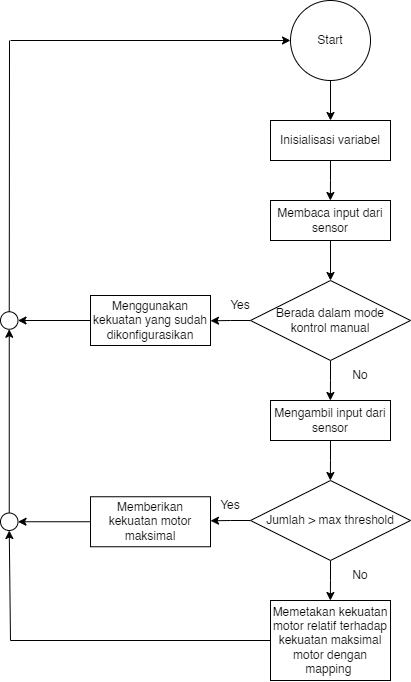

The diagram above was exported from draw.io. Its source (the exported page's mxGraphModel, read from the mxfile embedded in the PNG):
<mxGraphModel dx="1195" dy="697" grid="1" gridSize="10" guides="1" tooltips="1" connect="1" arrows="1" fold="1" page="1" pageScale="1" pageWidth="850" pageHeight="1100" math="0" shadow="0">
  <root>
    <mxCell id="0" />
    <mxCell id="1" parent="0" />
    <mxCell id="bMapQsedn3FMXqnKKuIh-3" style="edgeStyle=orthogonalEdgeStyle;rounded=0;orthogonalLoop=1;jettySize=auto;html=1;exitX=0.5;exitY=1;exitDx=0;exitDy=0;entryX=0.5;entryY=0;entryDx=0;entryDy=0;" edge="1" parent="1" source="bMapQsedn3FMXqnKKuIh-1" target="bMapQsedn3FMXqnKKuIh-2">
      <mxGeometry relative="1" as="geometry" />
    </mxCell>
    <mxCell id="bMapQsedn3FMXqnKKuIh-1" value="Start" style="ellipse;whiteSpace=wrap;html=1;aspect=fixed;" vertex="1" parent="1">
      <mxGeometry x="400" y="80" width="80" height="80" as="geometry" />
    </mxCell>
    <mxCell id="bMapQsedn3FMXqnKKuIh-4" style="edgeStyle=orthogonalEdgeStyle;rounded=0;orthogonalLoop=1;jettySize=auto;html=1;exitX=0.5;exitY=1;exitDx=0;exitDy=0;" edge="1" parent="1" source="bMapQsedn3FMXqnKKuIh-2">
      <mxGeometry relative="1" as="geometry">
        <mxPoint x="439.8571428571429" y="280" as="targetPoint" />
      </mxGeometry>
    </mxCell>
    <mxCell id="bMapQsedn3FMXqnKKuIh-2" value="Inisialisasi variabel" style="rounded=0;whiteSpace=wrap;html=1;" vertex="1" parent="1">
      <mxGeometry x="380" y="200" width="120" height="40" as="geometry" />
    </mxCell>
    <mxCell id="bMapQsedn3FMXqnKKuIh-13" style="edgeStyle=orthogonalEdgeStyle;rounded=0;orthogonalLoop=1;jettySize=auto;html=1;exitX=0.5;exitY=1;exitDx=0;exitDy=0;entryX=0.5;entryY=0;entryDx=0;entryDy=0;" edge="1" parent="1" source="bMapQsedn3FMXqnKKuIh-5" target="bMapQsedn3FMXqnKKuIh-6">
      <mxGeometry relative="1" as="geometry" />
    </mxCell>
    <mxCell id="bMapQsedn3FMXqnKKuIh-5" value="Membaca input dari sensor" style="rounded=0;whiteSpace=wrap;html=1;" vertex="1" parent="1">
      <mxGeometry x="380" y="280" width="120" height="40" as="geometry" />
    </mxCell>
    <mxCell id="bMapQsedn3FMXqnKKuIh-9" style="edgeStyle=orthogonalEdgeStyle;rounded=0;orthogonalLoop=1;jettySize=auto;html=1;exitX=0;exitY=0.5;exitDx=0;exitDy=0;" edge="1" parent="1" source="bMapQsedn3FMXqnKKuIh-6">
      <mxGeometry relative="1" as="geometry">
        <mxPoint x="320" y="400.28571428571433" as="targetPoint" />
      </mxGeometry>
    </mxCell>
    <mxCell id="bMapQsedn3FMXqnKKuIh-10" style="edgeStyle=orthogonalEdgeStyle;rounded=0;orthogonalLoop=1;jettySize=auto;html=1;exitX=0.5;exitY=1;exitDx=0;exitDy=0;" edge="1" parent="1" source="bMapQsedn3FMXqnKKuIh-6">
      <mxGeometry relative="1" as="geometry">
        <mxPoint x="439.8571428571429" y="480" as="targetPoint" />
      </mxGeometry>
    </mxCell>
    <mxCell id="bMapQsedn3FMXqnKKuIh-6" value="Berada dalam mode&lt;div&gt;kontrol manual&lt;/div&gt;" style="rhombus;whiteSpace=wrap;html=1;" vertex="1" parent="1">
      <mxGeometry x="360" y="360" width="160" height="80" as="geometry" />
    </mxCell>
    <mxCell id="bMapQsedn3FMXqnKKuIh-11" value="Yes" style="text;html=1;align=center;verticalAlign=middle;whiteSpace=wrap;rounded=0;" vertex="1" parent="1">
      <mxGeometry x="320" y="370" width="60" height="30" as="geometry" />
    </mxCell>
    <mxCell id="bMapQsedn3FMXqnKKuIh-12" value="No" style="text;html=1;align=center;verticalAlign=middle;whiteSpace=wrap;rounded=0;" vertex="1" parent="1">
      <mxGeometry x="440" y="440" width="60" height="30" as="geometry" />
    </mxCell>
    <mxCell id="bMapQsedn3FMXqnKKuIh-15" style="edgeStyle=orthogonalEdgeStyle;rounded=0;orthogonalLoop=1;jettySize=auto;html=1;exitX=0.5;exitY=1;exitDx=0;exitDy=0;" edge="1" parent="1" source="bMapQsedn3FMXqnKKuIh-14">
      <mxGeometry relative="1" as="geometry">
        <mxPoint x="439.8571428571429" y="560" as="targetPoint" />
      </mxGeometry>
    </mxCell>
    <mxCell id="bMapQsedn3FMXqnKKuIh-14" value="Mengambil input dari sensor" style="rounded=0;whiteSpace=wrap;html=1;" vertex="1" parent="1">
      <mxGeometry x="380" y="480" width="120" height="40" as="geometry" />
    </mxCell>
    <mxCell id="bMapQsedn3FMXqnKKuIh-17" style="edgeStyle=orthogonalEdgeStyle;rounded=0;orthogonalLoop=1;jettySize=auto;html=1;exitX=0;exitY=0.5;exitDx=0;exitDy=0;" edge="1" parent="1" source="bMapQsedn3FMXqnKKuIh-16">
      <mxGeometry relative="1" as="geometry">
        <mxPoint x="320" y="600.2857142857142" as="targetPoint" />
      </mxGeometry>
    </mxCell>
    <mxCell id="bMapQsedn3FMXqnKKuIh-18" style="edgeStyle=orthogonalEdgeStyle;rounded=0;orthogonalLoop=1;jettySize=auto;html=1;exitX=0.5;exitY=1;exitDx=0;exitDy=0;" edge="1" parent="1" source="bMapQsedn3FMXqnKKuIh-16">
      <mxGeometry relative="1" as="geometry">
        <mxPoint x="439.8571428571429" y="680" as="targetPoint" />
      </mxGeometry>
    </mxCell>
    <mxCell id="bMapQsedn3FMXqnKKuIh-16" value="Jumlah &amp;gt; max threshold" style="rhombus;whiteSpace=wrap;html=1;" vertex="1" parent="1">
      <mxGeometry x="360" y="560" width="160" height="80" as="geometry" />
    </mxCell>
    <mxCell id="bMapQsedn3FMXqnKKuIh-19" value="Yes" style="text;html=1;align=center;verticalAlign=middle;whiteSpace=wrap;rounded=0;" vertex="1" parent="1">
      <mxGeometry x="310" y="570" width="60" height="30" as="geometry" />
    </mxCell>
    <mxCell id="bMapQsedn3FMXqnKKuIh-20" value="No" style="text;html=1;align=center;verticalAlign=middle;whiteSpace=wrap;rounded=0;" vertex="1" parent="1">
      <mxGeometry x="440" y="640" width="60" height="30" as="geometry" />
    </mxCell>
    <mxCell id="bMapQsedn3FMXqnKKuIh-21" value="Memetakan kekuatan motor relatif terhadap kekuatan maksimal motor dengan mapping&amp;nbsp;" style="rounded=0;whiteSpace=wrap;html=1;" vertex="1" parent="1">
      <mxGeometry x="380" y="680" width="120" height="80" as="geometry" />
    </mxCell>
    <mxCell id="bMapQsedn3FMXqnKKuIh-30" style="edgeStyle=orthogonalEdgeStyle;rounded=0;orthogonalLoop=1;jettySize=auto;html=1;exitX=0;exitY=0.5;exitDx=0;exitDy=0;entryX=1;entryY=0.5;entryDx=0;entryDy=0;" edge="1" parent="1" source="bMapQsedn3FMXqnKKuIh-23" target="bMapQsedn3FMXqnKKuIh-25">
      <mxGeometry relative="1" as="geometry" />
    </mxCell>
    <mxCell id="bMapQsedn3FMXqnKKuIh-23" value="Memberikan kekuatan motor maksimal" style="rounded=0;whiteSpace=wrap;html=1;" vertex="1" parent="1">
      <mxGeometry x="200" y="576.25" width="120" height="50" as="geometry" />
    </mxCell>
    <mxCell id="bMapQsedn3FMXqnKKuIh-33" style="edgeStyle=orthogonalEdgeStyle;rounded=0;orthogonalLoop=1;jettySize=auto;html=1;exitX=0;exitY=0.5;exitDx=0;exitDy=0;entryX=1;entryY=0.5;entryDx=0;entryDy=0;" edge="1" parent="1" source="bMapQsedn3FMXqnKKuIh-24" target="bMapQsedn3FMXqnKKuIh-31">
      <mxGeometry relative="1" as="geometry" />
    </mxCell>
    <mxCell id="bMapQsedn3FMXqnKKuIh-24" value="Menggunakan kekuatan yang sudah dikonfigurasikan" style="rounded=0;whiteSpace=wrap;html=1;" vertex="1" parent="1">
      <mxGeometry x="200" y="375" width="120" height="50" as="geometry" />
    </mxCell>
    <mxCell id="bMapQsedn3FMXqnKKuIh-32" style="edgeStyle=orthogonalEdgeStyle;rounded=0;orthogonalLoop=1;jettySize=auto;html=1;exitX=0.5;exitY=0;exitDx=0;exitDy=0;entryX=0.5;entryY=1;entryDx=0;entryDy=0;" edge="1" parent="1" source="bMapQsedn3FMXqnKKuIh-25" target="bMapQsedn3FMXqnKKuIh-31">
      <mxGeometry relative="1" as="geometry" />
    </mxCell>
    <mxCell id="bMapQsedn3FMXqnKKuIh-25" value="" style="ellipse;whiteSpace=wrap;html=1;aspect=fixed;" vertex="1" parent="1">
      <mxGeometry x="110" y="592.5" width="17.5" height="17.5" as="geometry" />
    </mxCell>
    <mxCell id="bMapQsedn3FMXqnKKuIh-26" value="" style="endArrow=none;html=1;rounded=0;entryX=0;entryY=0.5;entryDx=0;entryDy=0;" edge="1" parent="1" target="bMapQsedn3FMXqnKKuIh-21">
      <mxGeometry width="50" height="50" relative="1" as="geometry">
        <mxPoint x="120" y="720" as="sourcePoint" />
        <mxPoint x="350" y="560" as="targetPoint" />
      </mxGeometry>
    </mxCell>
    <mxCell id="bMapQsedn3FMXqnKKuIh-27" value="" style="endArrow=classic;html=1;rounded=0;entryX=0.5;entryY=1;entryDx=0;entryDy=0;" edge="1" parent="1" target="bMapQsedn3FMXqnKKuIh-25">
      <mxGeometry width="50" height="50" relative="1" as="geometry">
        <mxPoint x="120" y="720" as="sourcePoint" />
        <mxPoint x="350" y="560" as="targetPoint" />
      </mxGeometry>
    </mxCell>
    <mxCell id="bMapQsedn3FMXqnKKuIh-31" value="" style="ellipse;whiteSpace=wrap;html=1;aspect=fixed;" vertex="1" parent="1">
      <mxGeometry x="110" y="391.25" width="17.5" height="17.5" as="geometry" />
    </mxCell>
    <mxCell id="bMapQsedn3FMXqnKKuIh-34" value="" style="endArrow=none;html=1;rounded=0;exitX=0.5;exitY=0;exitDx=0;exitDy=0;" edge="1" parent="1" source="bMapQsedn3FMXqnKKuIh-31">
      <mxGeometry width="50" height="50" relative="1" as="geometry">
        <mxPoint x="310" y="300" as="sourcePoint" />
        <mxPoint x="119" y="120" as="targetPoint" />
      </mxGeometry>
    </mxCell>
    <mxCell id="bMapQsedn3FMXqnKKuIh-35" value="" style="endArrow=classic;html=1;rounded=0;entryX=0;entryY=0.5;entryDx=0;entryDy=0;" edge="1" parent="1" target="bMapQsedn3FMXqnKKuIh-1">
      <mxGeometry width="50" height="50" relative="1" as="geometry">
        <mxPoint x="120" y="120" as="sourcePoint" />
        <mxPoint x="360" y="250" as="targetPoint" />
      </mxGeometry>
    </mxCell>
  </root>
</mxGraphModel>